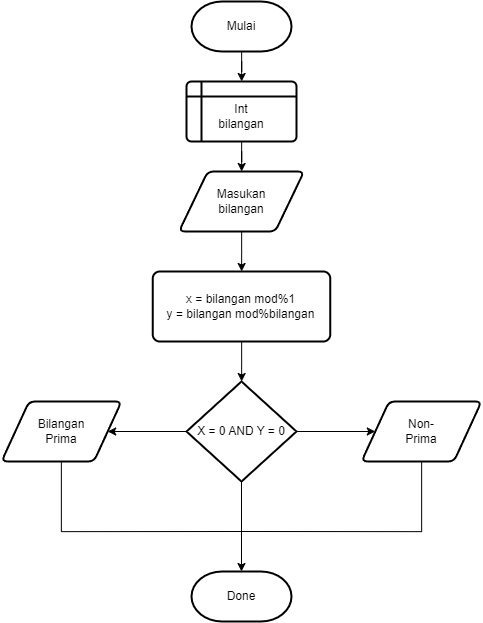

The diagram above was exported from draw.io. Its source (the exported page's mxGraphModel, read from the mxfile embedded in the PNG):
<mxGraphModel dx="1537" dy="889" grid="1" gridSize="10" guides="1" tooltips="1" connect="1" arrows="1" fold="1" page="1" pageScale="1" pageWidth="850" pageHeight="1100" math="0" shadow="0">
  <root>
    <mxCell id="0" />
    <mxCell id="1" parent="0" />
    <mxCell id="selmzrkjNA3WUAgH5gYo-15" value="" style="edgeStyle=orthogonalEdgeStyle;rounded=0;orthogonalLoop=1;jettySize=auto;html=1;" parent="1" source="selmzrkjNA3WUAgH5gYo-6" target="selmzrkjNA3WUAgH5gYo-7" edge="1">
      <mxGeometry relative="1" as="geometry" />
    </mxCell>
    <mxCell id="selmzrkjNA3WUAgH5gYo-6" value="" style="strokeWidth=2;html=1;shape=mxgraph.flowchart.terminator;whiteSpace=wrap;" parent="1" vertex="1">
      <mxGeometry x="920" y="110" width="100" height="50" as="geometry" />
    </mxCell>
    <mxCell id="selmzrkjNA3WUAgH5gYo-16" value="" style="edgeStyle=orthogonalEdgeStyle;rounded=0;orthogonalLoop=1;jettySize=auto;html=1;" parent="1" source="selmzrkjNA3WUAgH5gYo-7" target="selmzrkjNA3WUAgH5gYo-8" edge="1">
      <mxGeometry relative="1" as="geometry" />
    </mxCell>
    <mxCell id="selmzrkjNA3WUAgH5gYo-7" value="" style="shape=internalStorage;whiteSpace=wrap;html=1;dx=15;dy=15;rounded=1;arcSize=8;strokeWidth=2;" parent="1" vertex="1">
      <mxGeometry x="915" y="190" width="110" height="60" as="geometry" />
    </mxCell>
    <mxCell id="selmzrkjNA3WUAgH5gYo-17" value="" style="edgeStyle=orthogonalEdgeStyle;rounded=0;orthogonalLoop=1;jettySize=auto;html=1;" parent="1" source="selmzrkjNA3WUAgH5gYo-8" target="selmzrkjNA3WUAgH5gYo-9" edge="1">
      <mxGeometry relative="1" as="geometry" />
    </mxCell>
    <mxCell id="selmzrkjNA3WUAgH5gYo-8" value="" style="shape=parallelogram;html=1;strokeWidth=2;perimeter=parallelogramPerimeter;whiteSpace=wrap;rounded=1;arcSize=12;size=0.23;" parent="1" vertex="1">
      <mxGeometry x="907.5" y="280" width="125" height="60" as="geometry" />
    </mxCell>
    <mxCell id="selmzrkjNA3WUAgH5gYo-18" value="" style="edgeStyle=orthogonalEdgeStyle;rounded=0;orthogonalLoop=1;jettySize=auto;html=1;" parent="1" source="selmzrkjNA3WUAgH5gYo-9" target="selmzrkjNA3WUAgH5gYo-11" edge="1">
      <mxGeometry relative="1" as="geometry" />
    </mxCell>
    <mxCell id="selmzrkjNA3WUAgH5gYo-9" value="" style="rounded=1;whiteSpace=wrap;html=1;absoluteArcSize=1;arcSize=14;strokeWidth=2;" parent="1" vertex="1">
      <mxGeometry x="881.25" y="380" width="177.5" height="70" as="geometry" />
    </mxCell>
    <mxCell id="selmzrkjNA3WUAgH5gYo-19" value="" style="edgeStyle=orthogonalEdgeStyle;rounded=0;orthogonalLoop=1;jettySize=auto;html=1;" parent="1" source="selmzrkjNA3WUAgH5gYo-11" target="selmzrkjNA3WUAgH5gYo-12" edge="1">
      <mxGeometry relative="1" as="geometry" />
    </mxCell>
    <mxCell id="selmzrkjNA3WUAgH5gYo-20" value="" style="edgeStyle=orthogonalEdgeStyle;rounded=0;orthogonalLoop=1;jettySize=auto;html=1;" parent="1" source="selmzrkjNA3WUAgH5gYo-11" target="selmzrkjNA3WUAgH5gYo-13" edge="1">
      <mxGeometry relative="1" as="geometry" />
    </mxCell>
    <mxCell id="selmzrkjNA3WUAgH5gYo-32" value="" style="edgeStyle=orthogonalEdgeStyle;rounded=0;orthogonalLoop=1;jettySize=auto;html=1;" parent="1" source="selmzrkjNA3WUAgH5gYo-11" target="selmzrkjNA3WUAgH5gYo-14" edge="1">
      <mxGeometry relative="1" as="geometry" />
    </mxCell>
    <mxCell id="selmzrkjNA3WUAgH5gYo-11" value="" style="strokeWidth=2;html=1;shape=mxgraph.flowchart.decision;whiteSpace=wrap;" parent="1" vertex="1">
      <mxGeometry x="915" y="490" width="110" height="100" as="geometry" />
    </mxCell>
    <mxCell id="selmzrkjNA3WUAgH5gYo-33" style="edgeStyle=orthogonalEdgeStyle;rounded=0;orthogonalLoop=1;jettySize=auto;html=1;endArrow=none;endFill=0;" parent="1" source="selmzrkjNA3WUAgH5gYo-12" edge="1">
      <mxGeometry relative="1" as="geometry">
        <mxPoint x="969.9999999999998" y="640" as="targetPoint" />
        <Array as="points">
          <mxPoint x="790" y="640" />
        </Array>
      </mxGeometry>
    </mxCell>
    <mxCell id="selmzrkjNA3WUAgH5gYo-12" value="" style="shape=parallelogram;html=1;strokeWidth=2;perimeter=parallelogramPerimeter;whiteSpace=wrap;rounded=1;arcSize=12;size=0.23;" parent="1" vertex="1">
      <mxGeometry x="730" y="510" width="120" height="60" as="geometry" />
    </mxCell>
    <mxCell id="selmzrkjNA3WUAgH5gYo-34" style="edgeStyle=orthogonalEdgeStyle;rounded=0;orthogonalLoop=1;jettySize=auto;html=1;strokeColor=default;endArrow=none;endFill=0;" parent="1" source="selmzrkjNA3WUAgH5gYo-13" edge="1">
      <mxGeometry relative="1" as="geometry">
        <mxPoint x="969.9999999999998" y="640" as="targetPoint" />
        <Array as="points">
          <mxPoint x="1150" y="640" />
        </Array>
      </mxGeometry>
    </mxCell>
    <mxCell id="selmzrkjNA3WUAgH5gYo-13" value="" style="shape=parallelogram;html=1;strokeWidth=2;perimeter=parallelogramPerimeter;whiteSpace=wrap;rounded=1;arcSize=12;size=0.23;" parent="1" vertex="1">
      <mxGeometry x="1090" y="510" width="120" height="60" as="geometry" />
    </mxCell>
    <mxCell id="selmzrkjNA3WUAgH5gYo-14" value="" style="strokeWidth=2;html=1;shape=mxgraph.flowchart.terminator;whiteSpace=wrap;" parent="1" vertex="1">
      <mxGeometry x="920" y="680" width="100" height="50" as="geometry" />
    </mxCell>
    <mxCell id="selmzrkjNA3WUAgH5gYo-25" value="Mulai" style="text;html=1;strokeColor=none;fillColor=none;align=center;verticalAlign=middle;whiteSpace=wrap;rounded=0;" parent="1" vertex="1">
      <mxGeometry x="940.0000000000002" y="120" width="60" height="30" as="geometry" />
    </mxCell>
    <mxCell id="selmzrkjNA3WUAgH5gYo-26" value="Int bilangan" style="text;html=1;strokeColor=none;fillColor=none;align=center;verticalAlign=middle;whiteSpace=wrap;rounded=0;" parent="1" vertex="1">
      <mxGeometry x="940.0000000000002" y="210" width="60" height="30" as="geometry" />
    </mxCell>
    <mxCell id="selmzrkjNA3WUAgH5gYo-28" value="Masukan bilangan" style="text;html=1;strokeColor=none;fillColor=none;align=center;verticalAlign=middle;whiteSpace=wrap;rounded=0;" parent="1" vertex="1">
      <mxGeometry x="940.0000000000002" y="295" width="60" height="30" as="geometry" />
    </mxCell>
    <mxCell id="selmzrkjNA3WUAgH5gYo-29" value="x = bilangan mod%1&lt;br&gt;y = bilangan mod%bilangan" style="text;html=1;strokeColor=none;fillColor=none;align=center;verticalAlign=middle;whiteSpace=wrap;rounded=0;" parent="1" vertex="1">
      <mxGeometry x="892.5" y="400" width="152.5" height="30" as="geometry" />
    </mxCell>
    <mxCell id="selmzrkjNA3WUAgH5gYo-36" value="X = 0 AND Y = 0" style="text;html=1;strokeColor=none;fillColor=none;align=center;verticalAlign=middle;whiteSpace=wrap;rounded=0;" parent="1" vertex="1">
      <mxGeometry x="920" y="525" width="100" height="30" as="geometry" />
    </mxCell>
    <mxCell id="kseefAxJ90AIR6K3AuLI-1" value="Bilangan Prima" style="text;html=1;strokeColor=none;fillColor=none;align=center;verticalAlign=middle;whiteSpace=wrap;rounded=0;" vertex="1" parent="1">
      <mxGeometry x="760" y="525" width="60" height="30" as="geometry" />
    </mxCell>
    <mxCell id="kseefAxJ90AIR6K3AuLI-2" value="Non- Prima" style="text;html=1;strokeColor=none;fillColor=none;align=center;verticalAlign=middle;whiteSpace=wrap;rounded=0;" vertex="1" parent="1">
      <mxGeometry x="1120" y="525" width="60" height="30" as="geometry" />
    </mxCell>
    <mxCell id="kseefAxJ90AIR6K3AuLI-3" value="Done" style="text;html=1;strokeColor=none;fillColor=none;align=center;verticalAlign=middle;whiteSpace=wrap;rounded=0;" vertex="1" parent="1">
      <mxGeometry x="940" y="690" width="60" height="30" as="geometry" />
    </mxCell>
  </root>
</mxGraphModel>